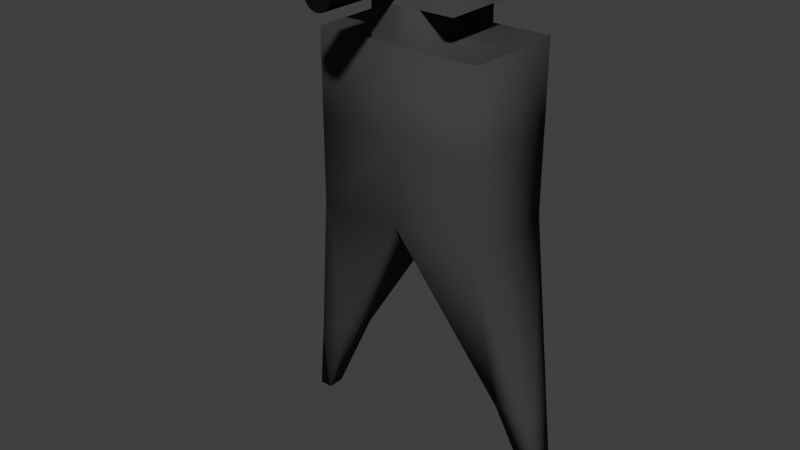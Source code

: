 # Source: RifleEnemyModel.blend  (saved by Blender 2.66.0; exported with 4.5.12 LTS)
import bpy
from mathutils import Matrix  # noqa: F401  (used for matrix-valued properties, if any)

bpy.ops.wm.read_factory_settings(use_empty=True)
scene = bpy.context.scene
scene.name = 'Scene'

# ---- collections
col_collection_1 = bpy.data.collections.new('Collection 1'); scene.collection.children.link(col_collection_1)

# ---- materials (node trees are filled in below, after node groups)
mat_metal = bpy.data.materials.new('Metal')
mat_metal.alpha_threshold = 0.0
mat_metal.use_transparent_shadow = False
mat_metal.diffuse_color = (0.05222, 0.05222, 0.05222, 1.0)
mat_metal.roughness = 0.5
mat_metal.line_color = (0.0, 0.0, 0.0, 1.0)
mat_material_002 = bpy.data.materials.new('Material.002')
mat_material_002.alpha_threshold = 0.0
mat_material_002.use_transparent_shadow = False
mat_material_002.diffuse_color = (0.00637, 0.006127, 0.006235, 1.0)
mat_material_002.roughness = 0.5
mat_material_002.line_color = (0.0, 0.0, 0.0, 1.0)

# ---- material node trees

# ---- world
world_world = bpy.data.worlds.new('World'); scene.world = world_world
world_world.color = (0.05088, 0.05088, 0.05088)
world_world.use_sun_shadow = False
world_world.sun_shadow_jitter_overblur = 0.0
world_world.cycles.sampling_method = 'MANUAL'
world_world.cycles.sample_map_resolution = 256

# ---- meshes
me_cube = bpy.data.meshes.new('Cube')
me_cube.from_pydata([(-1.82e-16, 0.3223, 1.869), (2.621e-16, -1.678, 1.869), (0.03115, 0.3223, 1.866), (0.03115, -1.678, 1.866), (0.0611, 0.3223, 1.857), (0.0611, -1.678, 1.857), (0.0887, 0.3223, 1.842), (0.0887, -1.678, 1.842), (0.1129, 0.3223, 1.823), (0.1129, -1.678, 1.823), (0.1327, 0.3223, 1.799), (0.1327, -1.678, 1.799), (0.1475, 0.3223, 1.772), (0.1475, -1.678, 1.772), (0.1566, 0.3223, 1.742), (0.1566, -1.678, 1.742), (0.1597, 0.3223, 1.711), (0.1597, -1.678, 1.711), (0.1566, 0.3223, 1.681), (0.1566, -1.678, 1.681), (0.1475, 0.3223, 1.651), (0.1475, -1.678, 1.651), (0.1327, 0.3223, 1.624), (0.1327, -1.678, 1.624), (0.1129, 0.3223, 1.6), (0.1129, -1.678, 1.6), (0.0887, 0.3223, 1.58), (0.0887, -1.678, 1.58), (0.0611, 0.3223, 1.566), (0.0611, -1.678, 1.566), (0.03115, 0.3223, 1.557), (0.03115, -1.678, 1.557), (-5.202e-08, 0.3223, 1.554), (-5.202e-08, -1.678, 1.554), (-0.03115, 0.3223, 1.557), (-0.03115, -1.678, 1.557), (-0.0611, 0.3223, 1.566), (-0.0611, -1.678, 1.566), (-0.0887, 0.3223, 1.58), (-0.0887, -1.678, 1.58), (-0.1129, 0.3223, 1.6), (-0.1129, -1.678, 1.6), (-0.1327, 0.3223, 1.624), (-0.1327, -1.678, 1.624), (-0.1475, 0.3223, 1.651), (-0.1475, -1.678, 1.651), (-0.1566, 0.3223, 1.681), (-0.1566, -1.678, 1.681), (-0.1597, 0.3223, 1.711), (-0.1597, -1.678, 1.711), (-0.1566, 0.3223, 1.742), (-0.1566, -1.678, 1.742), (-0.1475, 0.3223, 1.772), (-0.1475, -1.678, 1.772), (-0.1327, 0.3223, 1.799), (-0.1327, -1.678, 1.799), (-0.1129, 0.3223, 1.823), (-0.1129, -1.678, 1.823), (-0.0887, 0.3223, 1.842), (-0.0887, -1.678, 1.842), (-0.0611, 0.3223, 1.857), (-0.0611, -1.678, 1.857), (-0.03115, 0.3223, 1.866), (-0.03115, -1.678, 1.866), (1.0, 0.6097, -1.0), (1.0, -0.6097, -1.0), (1.518, 0.09965, -4.0), (1.518, -0.09965, -4.0), (1.0, 0.6097, 1.0), (1.0, -0.6097, 1.0), (1.518, -2.175e-08, -4.0), (1.115, -8.322e-09, -3.0), (1.0, -8.686e-08, -1.0), (1.0, 0.6097, 0.0), (1.0, -0.6097, 0.0), (1.115, -0.2261, -3.0), (1.115, 0.2261, -3.0), (1.485, -4.874e-08, -3.0), (1.0, -3.776e-07, 1.0), (1.485, -0.2261, -3.0), (1.0, -2.322e-07, 0.0), (1.485, 0.2261, -3.0), (1.682, -3.957e-08, -4.0), (1.682, -0.09965, -4.0), (1.682, 0.09965, -4.0), (1.0, 0.6097, 1.0), (1.0, -0.6097, 1.0), (1.0, -3.776e-07, 1.0), (0.7, -4.641e-07, 1.4), (0.7, 0.6097, 1.4), (0.7, -0.6097, 1.4), (0.7, -0.6097, 1.4), (0.7, 0.6097, 1.4), (0.7, -4.641e-07, 1.4), (0.7, -4.641e-07, 2.0), (0.7, 0.6097, 2.0), (0.7, -0.6097, 2.0), (0.3, -0.6097, 2.0), (0.3, 0.6097, 2.0), (0.3, -2.686e-07, 2.0), (0.3, 0.6097, 1.4), (0.3, -0.6097, 1.4), (0.3, -0.6097, 1.0), (0.3, 0.6097, 1.0), (0.3, -2.686e-07, 1.0), (0.3, -0.6097, 1.4), (0.3, 0.6097, 1.4), (0.3, -2.686e-07, 1.4), (-1.0, 0.6097, -1.0), (-1.0, -0.6097, -1.0), (-1.518, 0.09965, -4.0), (-1.518, -0.09965, -4.0), (-1.0, 0.6097, 1.0), (-1.0, -0.6097, 1.0), (-1.518, -2.175e-08, -4.0), (-1.115, -8.322e-09, -3.0), (-1.0, -8.686e-08, -1.0), (-1.0, 0.6097, 0.0), (-1.0, -0.6097, 0.0), (-1.115, -0.2261, -3.0), (-1.115, 0.2261, -3.0), (-1.485, -4.874e-08, -3.0), (-1.0, -3.776e-07, 1.0), (-1.485, -0.2261, -3.0), (-1.0, -2.322e-07, 0.0), (-1.485, 0.2261, -3.0), (-1.682, -3.957e-08, -4.0), (-1.682, -0.09965, -4.0), (-1.682, 0.09965, -4.0), (-1.0, 0.6097, 1.0), (-1.0, -0.6097, 1.0), (-1.0, -3.776e-07, 1.0), (-0.7, -4.641e-07, 1.4), (-0.7, 0.6097, 1.4), (-0.7, -0.6097, 1.4), (-0.7, -0.6097, 1.4), (-0.7, 0.6097, 1.4), (-0.7, -4.641e-07, 1.4), (0.0, 0.6097, -1.0), (-0.7, -4.641e-07, 2.0), (0.0, -0.6097, -1.0), (-0.7, 0.6097, 2.0), (-0.7, -0.6097, 2.0), (0.0, 0.6097, 2.0), (0.0, -0.6097, 2.0), (0.0, -1.595e-07, 2.0), (0.0, 0.6097, 1.0), (0.0, -0.6097, 1.0), (-0.3, -0.6097, 2.0), (0.0, 2.217e-08, -1.0), (0.0, -1.595e-07, 1.0), (-0.3, 0.6097, 2.0), (0.0, -0.6097, 0.0), (-0.3, -2.686e-07, 2.0), (0.0, 0.6097, 0.0), (-0.3, 0.6097, 1.4), (-0.3, -0.6097, 1.4), (0.0, -1.595e-07, 1.4), (0.0, -0.6097, 1.4), (0.0, 0.6097, 1.4), (0.0, 0.6097, 1.0), (0.0, -0.6097, 1.0), (0.0, -1.595e-07, 1.0), (-0.3, -0.6097, 1.0), (-0.3, 0.6097, 1.0), (-0.3, -2.686e-07, 1.0), (0.0, 0.6097, 1.4), (0.0, -0.6097, 1.4), (0.0, -1.595e-07, 1.4), (-0.3, -0.6097, 1.4), (-0.3, 0.6097, 1.4), (-0.3, -2.686e-07, 1.4)], [], [(0, 1, 3, 2), (2, 3, 5, 4), (4, 5, 7, 6), (6, 7, 9, 8), (8, 9, 11, 10), (10, 11, 13, 12), (12, 13, 15, 14), (14, 15, 17, 16), (16, 17, 19, 18), (18, 19, 21, 20), (20, 21, 23, 22), (22, 23, 25, 24), (24, 25, 27, 26), (26, 27, 29, 28), (28, 29, 31, 30), (30, 31, 33, 32), (32, 33, 35, 34), (34, 35, 37, 36), (36, 37, 39, 38), (38, 39, 41, 40), (40, 41, 43, 42), (42, 43, 45, 44), (44, 45, 47, 46), (46, 47, 49, 48), (48, 49, 51, 50), (50, 51, 53, 52), (52, 53, 55, 54), (54, 55, 57, 56), (56, 57, 59, 58), (58, 59, 61, 60), (3, 1, 63, 61, 59, 57, 55, 53, 51, 49, 47, 45, 43, 41, 39, 37, 35, 33, 31, 29, 27, 25, 23, 21, 19, 17, 15, 13, 11, 9, 7, 5), (62, 63, 1, 0), (60, 61, 63, 62), (0, 2, 4, 6, 8, 10, 12, 14, 16, 18, 20, 22, 24, 26, 28, 30, 32, 34, 36, 38, 40, 42, 44, 46, 48, 50, 52, 54, 56, 58, 60, 62), (76, 81, 84, 66), (71, 76, 66, 70), (80, 78, 69, 74), (81, 77, 82, 84), (77, 79, 83, 82), (84, 82, 70, 66), (82, 83, 67, 70), (140, 149, 71, 75), (72, 65, 79, 77), (78, 68, 85, 87), (65, 140, 75, 79), (72, 80, 74, 65), (64, 73, 80, 72), (73, 68, 78, 80), (64, 72, 77, 81), (65, 74, 152, 140), (74, 69, 147, 152), (149, 138, 76, 71), (138, 64, 81, 76), (79, 75, 67, 83), (75, 71, 70, 67), (68, 73, 154, 146), (73, 64, 138, 154), (87, 104, 162, 161, 102, 86), (85, 103, 160, 162, 104, 87), (147, 69, 86, 102, 161), (69, 78, 87, 86), (68, 146, 160, 103, 85), (99, 97, 96, 94), (105, 107, 88, 90), (101, 105, 90, 91), (107, 106, 89, 88), (88, 89, 92, 93), (90, 88, 93, 91), (93, 92, 95, 94), (91, 93, 94, 96), (106, 100, 92, 89), (158, 101, 97, 144), (98, 99, 94, 95), (99, 145, 144, 97), (99, 98, 143, 145), (97, 101, 91, 96), (100, 98, 95, 92), (100, 159, 143, 98), (103, 160, 166, 106), (162, 104, 107, 168), (161, 102, 105, 167), (106, 107, 104, 103), (107, 105, 102, 104), (167, 105, 101, 158), (106, 166, 159, 100), (120, 110, 128, 125), (115, 114, 110, 120), (124, 118, 113, 122), (125, 128, 126, 121), (121, 126, 127, 123), (128, 110, 114, 126), (126, 114, 111, 127), (140, 119, 115, 149), (116, 121, 123, 109), (122, 131, 129, 112), (109, 123, 119, 140), (116, 109, 118, 124), (108, 116, 124, 117), (117, 124, 122, 112), (108, 125, 121, 116), (109, 140, 152, 118), (118, 152, 147, 113), (149, 115, 120, 138), (138, 120, 125, 108), (123, 127, 111, 119), (119, 111, 114, 115), (112, 146, 154, 117), (117, 154, 138, 108), (131, 130, 163, 161, 162, 165), (129, 131, 165, 162, 160, 164), (147, 161, 163, 130, 113), (113, 130, 131, 122), (112, 129, 164, 160, 146), (153, 139, 142, 148), (146, 150, 162, 160), (169, 134, 132, 171), (156, 135, 134, 169), (171, 132, 133, 170), (132, 137, 136, 133), (134, 135, 137, 132), (137, 139, 141, 136), (135, 142, 139, 137), (170, 133, 136, 155), (158, 144, 148, 156), (151, 141, 139, 153), (159, 143, 145, 157), (153, 148, 144, 145), (153, 145, 143, 151), (168, 157, 158, 167), (148, 142, 135, 156), (155, 136, 141, 151), (166, 159, 157, 168), (157, 145, 144, 158), (150, 147, 161, 162), (155, 151, 143, 159), (160, 166, 168, 162), (164, 170, 166, 160), (162, 168, 171, 165), (161, 167, 168, 162), (161, 167, 169, 163), (170, 164, 165, 171), (171, 165, 163, 169), (167, 158, 156, 169), (170, 155, 159, 166)])
me_cube.polygons.foreach_set('use_smooth', [0, 0, 0, 0, 0, 0, 0, 0, 0, 0, 0, 0, 0, 0, 0, 0, 0, 0, 0, 0, 0, 0, 0, 0, 0, 0, 0, 0, 0, 0, 0, 0, 0, 0, 1, 1, 1, 1, 1, 1, 1, 1, 1, 1, 1, 1, 1, 1, 1, 1, 1, 1, 1, 1, 1, 1, 1, 1, 1, 1, 1, 1, 1, 1, 1, 1, 1, 1, 1, 1, 1, 1, 1, 1, 1, 1, 1, 1, 1, 1, 1, 1, 1, 1, 1, 1, 1, 1, 1, 1, 1, 1, 1, 1, 1, 1, 1, 1, 1, 1, 1, 1, 1, 1, 1, 1, 1, 1, 1, 1, 1, 1, 1, 1, 1, 1, 1, 1, 1, 1, 1, 1, 1, 1, 1, 1, 1, 1, 1, 1, 1, 1, 1, 1, 1, 1, 1, 1, 1, 1, 1, 1, 1, 1])
me_cube.polygons.foreach_set('material_index', [1, 1, 1, 1, 1, 1, 1, 1, 1, 1, 1, 1, 1, 1, 1, 1, 1, 1, 1, 1, 1, 1, 1, 1, 1, 1, 1, 1, 1, 1, 1, 1, 1, 1, 0, 0, 0, 0, 0, 0, 0, 0, 0, 0, 0, 0, 0, 0, 0, 0, 0, 0, 0, 0, 0, 0, 0, 0, 0, 0, 0, 0, 0, 0, 0, 0, 0, 0, 0, 0, 0, 0, 0, 0, 0, 0, 0, 0, 0, 0, 0, 0, 0, 0, 0, 0, 0, 0, 0, 0, 0, 0, 0, 0, 0, 0, 0, 0, 0, 0, 0, 0, 0, 0, 0, 0, 0, 0, 0, 0, 0, 0, 0, 0, 0, 0, 0, 0, 0, 0, 0, 0, 0, 0, 0, 0, 0, 0, 0, 0, 0, 0, 0, 0, 0, 0, 0, 0, 0, 0, 0, 0, 0, 0])
me_cube.materials.append(mat_metal)
me_cube.materials.append(mat_material_002)
me_cube.use_remesh_preserve_volume = False
me_cube.use_remesh_preserve_attributes = False
me_cube.use_mirror_vertex_groups = False
me_cube.update()
arm_armature_002 = bpy.data.armatures.new('Armature.002')  # bones are not reproduced

# ---- objects
ob_armature_001 = bpy.data.objects.new('Armature.001', arm_armature_002)
ob_cube = bpy.data.objects.new('Cube', me_cube)

# ---- transforms, parenting, visibility, modifiers, constraints
ob_armature_001.location = (0.5, 0.0, -1.0)
ob_armature_001.lineart.crease_threshold = 0.0
ob_cube.parent = ob_armature_001
ob_cube.matrix_parent_inverse = Matrix(((1.0, 0.0, 0.0, -0.5), (0.0, 1.0, 0.0, 0.0), (0.0, 0.0, 1.0, 1.0), (0.0, 0.0, 0.0, 1.0)))
ob_cube.location = (0.0, 0.0, 0.0)
ob_cube.lock_rotations_4d = False
ob_cube.empty_display_type = 'ARROWS'
ob_cube.lineart.crease_threshold = 0.0
_vg = ob_cube.vertex_groups.new(name='Thigh.L')
for _i, _w in zip([64, 65, 71, 72, 75, 76, 77, 79, 81, 138, 140], [0.7737, 0.8244, 0.9782, 0.9204, 0.9124, 0.8692, 0.007146, 0.1247, 0.1291, 0.05502, 0.05508]): _vg.add([_i], _w, 'REPLACE')
_vg = ob_cube.vertex_groups.new(name='Shin.L')
for _i, _w in zip([66, 67, 70, 75, 76, 77, 79, 81, 82, 83, 84], [0.9858, 0.9947, 0.9941, 0.08361, 0.1197, 0.972, 0.8746, 0.8758, 1.001, 0.9991, 1.007]): _vg.add([_i], _w, 'REPLACE')
_vg = ob_cube.vertex_groups.new(name='Thigh.R')
for _i, _w in zip([108, 109, 115, 116, 119, 120, 121, 123, 125, 138, 140], [0.7737, 0.8244, 0.9782, 0.9204, 0.9124, 0.8692, 0.007146, 0.1247, 0.1291, 0.05502, 0.05508]): _vg.add([_i], _w, 'REPLACE')
_vg = ob_cube.vertex_groups.new(name='Shin.R')
for _i, _w in zip([110, 111, 114, 119, 120, 121, 123, 125, 126, 127, 128], [0.9858, 0.9947, 0.9941, 0.08361, 0.1197, 0.972, 0.8746, 0.8758, 1.001, 0.9991, 1.007]): _vg.add([_i], _w, 'REPLACE')
_vg = ob_cube.vertex_groups.new(name='Spine')
_vg.add([0, 1, 2, 3, 4, 5, 6, 7, 8, 9, 10, 11, 12, 13, 14, 15, 16, 17, 18, 19, 20, 21, 22, 23, 24, 25, 26, 27, 28, 29, 30, 31, 32, 33, 34, 35, 36, 37, 38, 39, 40, 41, 42, 43, 44, 45, 46, 47, 48, 49, 50, 51, 52, 53, 54, 55, 56, 57, 58, 59, 60, 61, 62, 63, 64, 68, 69, 73, 74, 78, 80, 85, 86, 87, 88, 89, 90, 91, 92, 93, 94, 95, 96, 97, 98, 99, 100, 101, 102, 103, 104, 105, 106, 107, 108, 112, 113, 117, 118, 122, 124, 129, 130, 131, 132, 133, 134, 135, 136, 137, 138, 139, 140, 141, 142, 143, 144, 145, 146, 147, 148, 149, 150, 151, 152, 153, 154, 155, 156, 157, 158, 159, 160, 161, 162, 163, 164, 165, 166, 167, 168, 169, 170, 171], 1.0, 'REPLACE')
_m = ob_cube.modifiers.new('Armature', 'ARMATURE')
_m.object = ob_armature_001

# ---- collection membership
col_collection_1.objects.link(ob_armature_001)
col_collection_1.objects.link(ob_cube)

# ---- scene / render settings (as saved in the file)
scene.frame_start = 1; scene.frame_end = 40; scene.frame_set(0)
scene.render.engine = 'BLENDER_EEVEE_NEXT'
scene.render.image_settings.color_mode = 'RGB'
scene.render.image_settings.compression = 90
scene.render.resolution_percentage = 50
scene.render.dither_intensity = 0.0
scene.render.bake_margin = 2
scene.cycles.use_denoising = False
scene.cycles.samples = 10
scene.cycles.sampling_pattern = 'TABULATED_SOBOL'
scene.cycles.light_sampling_threshold = 0.0
scene.cycles.use_adaptive_sampling = False
scene.cycles.use_light_tree = False
scene.cycles.blur_glossy = 0.0
scene.cycles.volume_bounces = 1
scene.cycles.pixel_filter_type = 'GAUSSIAN'
scene.cycles.sample_clamp_indirect = 0.0
scene.view_settings.view_transform = 'Standard'
bpy.context.view_layer.update()

# ---- added for rendering (the .blend has no active camera and no usable light): camera, sun
cam_auto = bpy.data.cameras.new('AutoCamera')
cam_auto.lens = 50.0
cam_auto.sensor_width = 36.0
cam_auto.clip_end = 1000.0
ob_auto_camera = bpy.data.objects.new('AutoCamera', cam_auto)
scene.collection.objects.link(ob_auto_camera)
ob_auto_camera.location = (6.70675, -8.58207, 4.3654)
ob_auto_camera.rotation_euler = (1.09748, -7.21219e-08, 0.694738)
scene.camera = ob_auto_camera
light_auto_sun = bpy.data.lights.new('AutoSun', 'SUN')
light_auto_sun.energy = 3.0
light_auto_sun.angle = 0.0523599
ob_auto_sun = bpy.data.objects.new('AutoSun', light_auto_sun)
scene.collection.objects.link(ob_auto_sun)
ob_auto_sun.rotation_euler = (0.872665, 0.174533, 0.523599)
bpy.context.view_layer.update()
